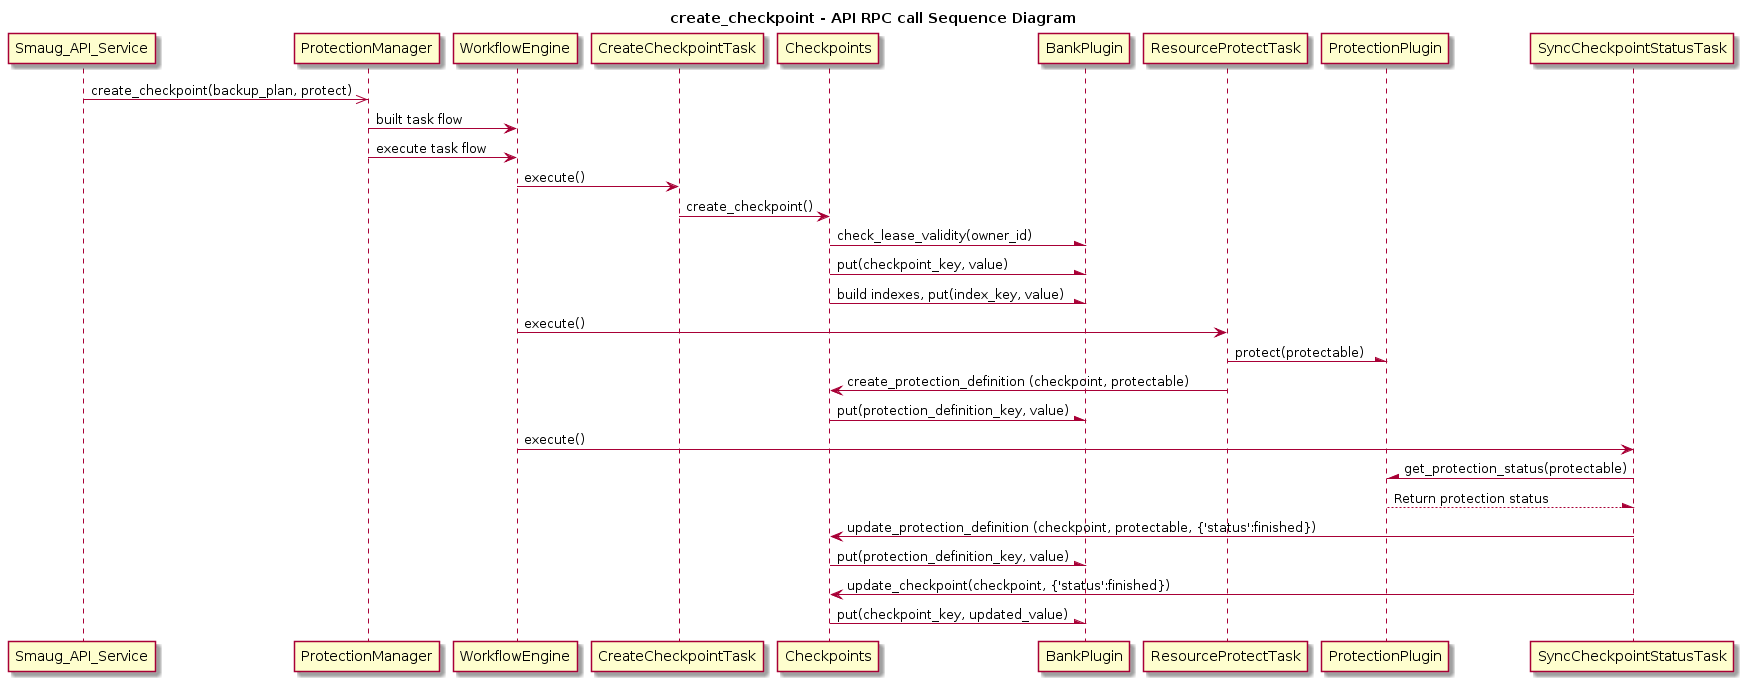

The diagram above was rendered by PlantUML. Its source (embedded in the PNG):
@startuml
title create_checkpoint - API RPC call Sequence Diagram

Smaug_API_Service ->> ProtectionManager :create_checkpoint(backup_plan, protect)
ProtectionManager -> WorkflowEngine:built task flow
ProtectionManager -> WorkflowEngine: execute task flow
WorkflowEngine -> CreateCheckpointTask:execute()
CreateCheckpointTask -> Checkpoints : create_checkpoint()
Checkpoints -\ BankPlugin : check_lease_validity(owner_id)
Checkpoints -\ BankPlugin : put(checkpoint_key, value)
Checkpoints -\ BankPlugin : build indexes, put(index_key, value)
WorkflowEngine -> ResourceProtectTask:execute()
ResourceProtectTask -\ ProtectionPlugin : protect(protectable)
ResourceProtectTask -> Checkpoints : create_protection_definition (checkpoint, protectable)
Checkpoints -\ BankPlugin : put(protection_definition_key, value)
WorkflowEngine -> SyncCheckpointStatusTask :execute()
SyncCheckpointStatusTask -\ProtectionPlugin : get_protection_status(protectable)
ProtectionPlugin --\ SyncCheckpointStatusTask : Return protection status
SyncCheckpointStatusTask -> Checkpoints : update_protection_definition (checkpoint, protectable, {'status':finished})
Checkpoints -\ BankPlugin : put(protection_definition_key, value)
SyncCheckpointStatusTask ->Checkpoints : update_checkpoint(checkpoint, {'status':finished})
Checkpoints -\ BankPlugin : put(checkpoint_key, updated_value)
@enduml